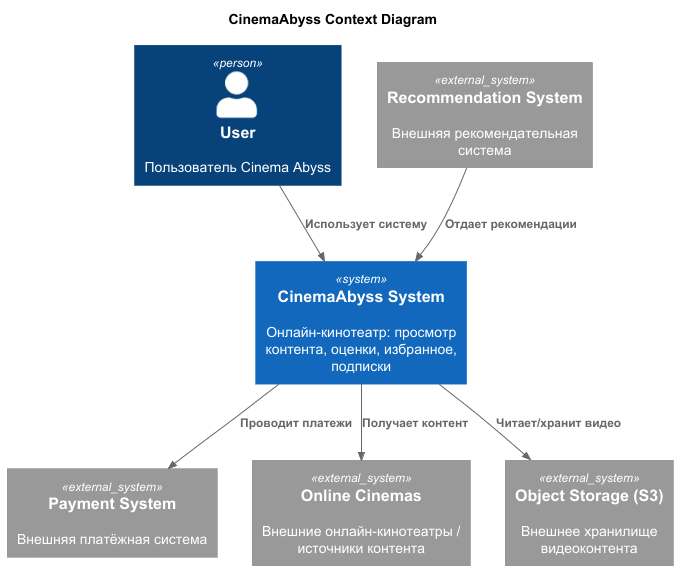

The diagram above was rendered by PlantUML. Its source (embedded in the PNG):
@startuml
title CinemaAbyss Context Diagram

top to bottom direction

!includeurl https://raw.githubusercontent.com/RicardoNiepel/C4-PlantUML/master/C4_Component.puml

Person(user, "User", "Пользователь Cinema Abyss")
System(CinemaAbyss, "CinemaAbyss System", "Онлайн-кинотеатр: просмотр контента, оценки, избранное, подписки")

System_Ext(recommender, "Recommendation System", "Внешняя рекомендательная система")
System_Ext(payment, "Payment System", "Внешняя платёжная система")
System_Ext(cinemas, "Online Cinemas", "Внешние онлайн-кинотеатры / источники контента")
System_Ext(s3, "Object Storage (S3)", "Внешнее хранилище видеоконтента")

Rel(user, CinemaAbyss, "Использует систему")
Rel(recommender, CinemaAbyss, "Отдает рекомендации")
Rel(CinemaAbyss, payment, "Проводит платежи")
Rel(CinemaAbyss, cinemas, "Получает контент")
Rel(CinemaAbyss, s3, "Читает/хранит видео")

@enduml